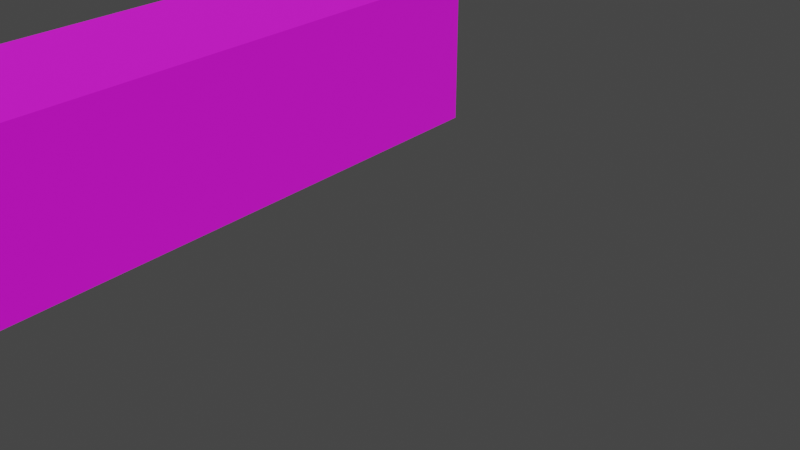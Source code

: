 # Source: torch.blend  (saved by Blender 2.92.15; exported with 4.5.12 LTS)
import bpy
from mathutils import Matrix  # noqa: F401  (used for matrix-valued properties, if any)

bpy.ops.wm.read_factory_settings(use_empty=True)
scene = bpy.context.scene
scene.name = 'Scene'

# ---- collections
col_collection = bpy.data.collections.new('Collection'); scene.collection.children.link(col_collection)

# ---- images (referenced by path relative to the original .blend; pixels are not part of the script)
import os
ASSET_DIR = os.environ.get("B2B_ASSET_DIR", "")  # directory of the original .blend (textures are referenced by path, not embedded)
HERE = os.path.dirname(os.path.abspath(__file__))  # packed textures are extracted next to this script under _unpacked/

def load_image(name, relpath, width, height, colorspace="sRGB"):
    """Load a texture the original file referenced (path relative to the .blend, or extracted next to this script)."""
    p = next((c for c in (os.path.join(HERE, relpath), os.path.join(ASSET_DIR, relpath)) if relpath and os.path.exists(c)), "")
    if p:
        img = bpy.data.images.load(p, check_existing=True)
        img.name = name
    else:  # same state as the original file: an image datablock whose file is absent (Cycles renders it pink)
        img = bpy.data.images.new(name, width, height)
        img.source = "FILE"
        img.filepath = "//" + (relpath or name)
    img.colorspace_settings.name = colorspace
    return img
img_torch_on_png_001 = load_image('torch_on.png.001', 'torch_on.png', 1024, 1024, 'sRGB')

# ---- materials (node trees are filled in below, after node groups)
mat_material = bpy.data.materials.new('Material')
mat_material.alpha_threshold = 0.0
mat_material.use_transparent_shadow = False
mat_material.line_color = (0.0, 0.0, 0.0, 1.0)

# ---- material node trees
mat_material.use_nodes = True; mat_material.node_tree.nodes.clear()
_N = mat_material.node_tree.nodes; _L = mat_material.node_tree.links
n0 = _N.new('ShaderNodeOutputMaterial'); n0.name = 'Material Output'; n0.location = (300, 300)
n1 = _N.new('ShaderNodeBsdfPrincipled'); n1.name = 'Principled BSDF'; n1.location = (10, 300)
n1.distribution = 'GGX'
n1.subsurface_method = 'BURLEY'
n1.inputs[2].default_value = 1.0
n1.inputs[3].default_value = 1.45
n1.inputs[27].default_value = (0.0, 0.0, 0.0, 1.0)
n1.inputs[28].default_value = 1.0
n2 = _N.new('ShaderNodeTexImage'); n2.name = 'Image Texture'; n2.location = (-389, 138)
n2.image = img_torch_on_png_001
n2.interpolation = 'Closest'
_L.new(n1.outputs[0], n0.inputs[0])
_L.new(n2.outputs[0], n1.inputs[0])
n0.is_active_output = True

# ---- world
world_world = bpy.data.worlds.new('World'); scene.world = world_world
world_world.use_nodes = True; world_world.node_tree.nodes.clear()
_N = world_world.node_tree.nodes; _L = world_world.node_tree.links
n0 = _N.new('ShaderNodeOutputWorld'); n0.name = 'World Output'; n0.location = (300, 300)
n1 = _N.new('ShaderNodeBackground'); n1.name = 'Background'; n1.location = (10, 300)
n1.inputs[0].default_value = (0.05088, 0.05088, 0.05088, 1.0)
_L.new(n1.outputs[0], n0.inputs[0])
n0.is_active_output = True
world_world.color = (0.05088, 0.05088, 0.05088)
world_world.use_sun_shadow = False
world_world.sun_shadow_jitter_overblur = 0.0

# ---- meshes
me_cube_004 = bpy.data.meshes.new('Cube.004')
me_cube_004.from_pydata([(0.0625, 0.0625, 0.125), (0.0625, 0.0625, -0.5), (0.0625, -0.0625, 0.125), (0.0625, -0.0625, -0.5), (-0.0625, 0.0625, 0.125), (-0.0625, 0.0625, -0.5), (-0.0625, -0.0625, 0.125), (-0.0625, -0.0625, -0.5)], [], [(0, 4, 6, 2), (3, 2, 6, 7), (7, 6, 4, 5), (5, 1, 3, 7), (1, 0, 2, 3), (5, 4, 0, 1)])
_uv = me_cube_004.uv_layers.new(name='UVMap')
_uv.uv.foreach_set('vector', [0.4375, 0.5, 0.5625, 0.5, 0.5625, 0.625, 0.4375, 0.625, 0.5625, 0.0, 0.5625, 0.625, 0.4375, 0.625, 0.4375, 0.0, 0.5625, 0.0, 0.5625, 0.625, 0.4375, 0.625, 0.4375, 0.0, 0.4375, 0.0, 0.5625, 0.0, 0.5625, 0.125, 0.4375, 0.125, 0.5625, 0.0, 0.5625, 0.625, 0.4375, 0.625, 0.4375, 0.0, 0.5625, -2.98e-08, 0.5625, 0.625, 0.4375, 0.625, 0.4375, 0.0])
me_cube_004.materials.append(mat_material)
me_cube_004.use_remesh_preserve_volume = False
me_cube_004.use_remesh_preserve_attributes = False
me_cube_004.use_mirror_vertex_groups = False
me_cube_004.update()
arm_armature = bpy.data.armatures.new('Armature')  # bones are not reproduced

# ---- objects
ob_torch = bpy.data.objects.new('torch', me_cube_004)
ob_armature = bpy.data.objects.new('Armature', arm_armature)

# ---- transforms, parenting, visibility, modifiers, constraints
ob_torch.parent = ob_armature
ob_torch.matrix_parent_inverse = Matrix(((1.0, -0.0, 0.0, -0.0), (-0.0, 0.0, 1.0, -0.125), (0.0, -1.0, 0.0, -0.0), (0.0, 0.0, -0.0, 1.0)))
ob_torch.location = (0.0, 0.0, 0.0)
ob_torch.lock_rotations_4d = False
ob_torch.empty_display_type = 'ARROWS'
ob_torch.lineart.crease_threshold = 0.0
ob_armature.location = (0.0, 0.0, 0.0)
ob_armature.lineart.crease_threshold = 0.0

# ---- collection membership
col_collection.objects.link(ob_torch)
col_collection.objects.link(ob_armature)

# ---- scene / render settings (as saved in the file)
scene.frame_start = 1; scene.frame_end = 250; scene.frame_set(1)
scene.render.engine = 'BLENDER_EEVEE_NEXT'
scene.cycles.use_denoising = False
scene.cycles.samples = 128
scene.cycles.sampling_pattern = 'TABULATED_SOBOL'
scene.cycles.use_adaptive_sampling = False
scene.cycles.use_light_tree = False
scene.view_settings.view_transform = 'Filmic'
bpy.context.view_layer.update()

# ---- added for rendering (the .blend has no active camera and no usable light): camera, sun
cam_auto = bpy.data.cameras.new('AutoCamera')
cam_auto.lens = 50.0
cam_auto.sensor_width = 36.0
cam_auto.clip_end = 1000.0
ob_auto_camera = bpy.data.objects.new('AutoCamera', cam_auto)
scene.collection.objects.link(ob_auto_camera)
ob_auto_camera.location = (0.600951, -0.721141, 0.293261)
ob_auto_camera.rotation_euler = (1.09748, -7.21219e-08, 0.694738)
scene.camera = ob_auto_camera
light_auto_sun = bpy.data.lights.new('AutoSun', 'SUN')
light_auto_sun.energy = 3.0
light_auto_sun.angle = 0.0523599
ob_auto_sun = bpy.data.objects.new('AutoSun', light_auto_sun)
scene.collection.objects.link(ob_auto_sun)
ob_auto_sun.rotation_euler = (0.872665, 0.174533, 0.523599)
bpy.context.view_layer.update()
